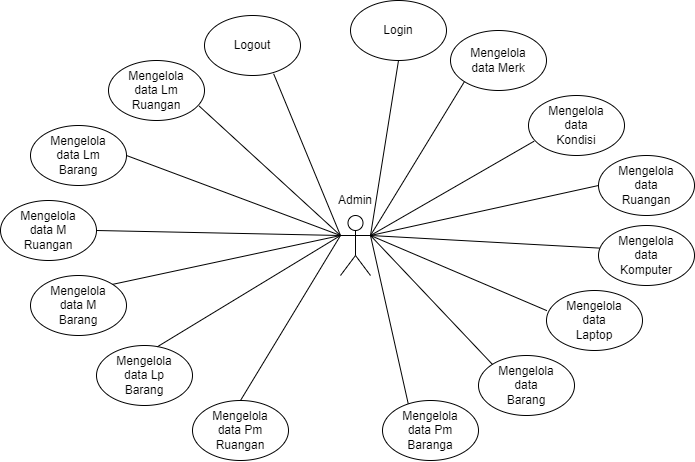

The diagram above was exported from draw.io. Its source (the exported page's mxGraphModel, read from the mxfile embedded in the PNG):
<mxGraphModel dx="1827" dy="1699" grid="1" gridSize="10" guides="1" tooltips="1" connect="1" arrows="1" fold="1" page="1" pageScale="1" pageWidth="827" pageHeight="1169" math="0" shadow="0">
  <root>
    <mxCell id="0" />
    <mxCell id="1" parent="0" />
    <mxCell id="AdX5YhAc2iP8RbeaEVgZ-7" style="rounded=0;orthogonalLoop=1;jettySize=auto;html=1;exitX=1;exitY=0.3333333333333333;exitDx=0;exitDy=0;exitPerimeter=0;startArrow=none;startFill=0;endArrow=none;endFill=0;entryX=0.5;entryY=1;entryDx=0;entryDy=0;" edge="1" parent="1" source="AdX5YhAc2iP8RbeaEVgZ-1" target="AdX5YhAc2iP8RbeaEVgZ-3">
      <mxGeometry relative="1" as="geometry">
        <mxPoint x="129" y="79" as="targetPoint" />
      </mxGeometry>
    </mxCell>
    <mxCell id="AdX5YhAc2iP8RbeaEVgZ-1" value="" style="shape=umlActor;verticalLabelPosition=bottom;verticalAlign=top;html=1;outlineConnect=0;" vertex="1" parent="1">
      <mxGeometry x="100" y="190" width="30" height="60" as="geometry" />
    </mxCell>
    <mxCell id="AdX5YhAc2iP8RbeaEVgZ-3" value="" style="ellipse;whiteSpace=wrap;html=1;" vertex="1" parent="1">
      <mxGeometry x="110" y="-25" width="96" height="60" as="geometry" />
    </mxCell>
    <mxCell id="AdX5YhAc2iP8RbeaEVgZ-6" value="Login" style="text;html=1;align=center;verticalAlign=middle;whiteSpace=wrap;rounded=0;" vertex="1" parent="1">
      <mxGeometry x="128" y="-10" width="60" height="30" as="geometry" />
    </mxCell>
    <mxCell id="AdX5YhAc2iP8RbeaEVgZ-8" value="" style="ellipse;whiteSpace=wrap;html=1;" vertex="1" parent="1">
      <mxGeometry x="210" y="5" width="96" height="60" as="geometry" />
    </mxCell>
    <mxCell id="AdX5YhAc2iP8RbeaEVgZ-9" value="Mengelola data Merk" style="text;html=1;align=center;verticalAlign=middle;whiteSpace=wrap;rounded=0;" vertex="1" parent="1">
      <mxGeometry x="228" y="20" width="60" height="30" as="geometry" />
    </mxCell>
    <mxCell id="AdX5YhAc2iP8RbeaEVgZ-10" style="rounded=0;orthogonalLoop=1;jettySize=auto;html=1;exitX=1;exitY=0.3333333333333333;exitDx=0;exitDy=0;exitPerimeter=0;entryX=0;entryY=1;entryDx=0;entryDy=0;startArrow=none;startFill=0;endArrow=none;endFill=0;" edge="1" parent="1" source="AdX5YhAc2iP8RbeaEVgZ-1" target="AdX5YhAc2iP8RbeaEVgZ-8">
      <mxGeometry relative="1" as="geometry">
        <mxPoint x="140" y="220" as="sourcePoint" />
        <mxPoint x="216" y="91" as="targetPoint" />
      </mxGeometry>
    </mxCell>
    <mxCell id="AdX5YhAc2iP8RbeaEVgZ-12" value="" style="ellipse;whiteSpace=wrap;html=1;" vertex="1" parent="1">
      <mxGeometry x="288" y="70" width="96" height="60" as="geometry" />
    </mxCell>
    <mxCell id="AdX5YhAc2iP8RbeaEVgZ-13" value="Mengelola data Kondisi" style="text;html=1;align=center;verticalAlign=middle;whiteSpace=wrap;rounded=0;" vertex="1" parent="1">
      <mxGeometry x="306" y="85" width="60" height="30" as="geometry" />
    </mxCell>
    <mxCell id="AdX5YhAc2iP8RbeaEVgZ-14" style="rounded=0;orthogonalLoop=1;jettySize=auto;html=1;entryX=0.058;entryY=0.762;entryDx=0;entryDy=0;startArrow=none;startFill=0;endArrow=none;endFill=0;entryPerimeter=0;" edge="1" parent="1" target="AdX5YhAc2iP8RbeaEVgZ-12">
      <mxGeometry relative="1" as="geometry">
        <mxPoint x="130" y="210" as="sourcePoint" />
        <mxPoint x="280" y="120" as="targetPoint" />
      </mxGeometry>
    </mxCell>
    <mxCell id="AdX5YhAc2iP8RbeaEVgZ-15" style="rounded=0;orthogonalLoop=1;jettySize=auto;html=1;startArrow=none;startFill=0;endArrow=none;endFill=0;entryX=0;entryY=0.5;entryDx=0;entryDy=0;" edge="1" parent="1" target="AdX5YhAc2iP8RbeaEVgZ-16">
      <mxGeometry relative="1" as="geometry">
        <mxPoint x="130" y="210" as="sourcePoint" />
        <mxPoint x="310" y="240" as="targetPoint" />
      </mxGeometry>
    </mxCell>
    <mxCell id="AdX5YhAc2iP8RbeaEVgZ-16" value="" style="ellipse;whiteSpace=wrap;html=1;" vertex="1" parent="1">
      <mxGeometry x="358" y="130" width="96" height="60" as="geometry" />
    </mxCell>
    <mxCell id="AdX5YhAc2iP8RbeaEVgZ-17" value="Mengelola data Ruangan" style="text;html=1;align=center;verticalAlign=middle;whiteSpace=wrap;rounded=0;" vertex="1" parent="1">
      <mxGeometry x="376" y="145" width="60" height="30" as="geometry" />
    </mxCell>
    <mxCell id="AdX5YhAc2iP8RbeaEVgZ-18" value="" style="ellipse;whiteSpace=wrap;html=1;" vertex="1" parent="1">
      <mxGeometry x="358" y="200" width="96" height="60" as="geometry" />
    </mxCell>
    <mxCell id="AdX5YhAc2iP8RbeaEVgZ-19" value="Mengelola data Komputer" style="text;html=1;align=center;verticalAlign=middle;whiteSpace=wrap;rounded=0;" vertex="1" parent="1">
      <mxGeometry x="376" y="215" width="60" height="30" as="geometry" />
    </mxCell>
    <mxCell id="AdX5YhAc2iP8RbeaEVgZ-20" style="rounded=0;orthogonalLoop=1;jettySize=auto;html=1;startArrow=none;startFill=0;endArrow=none;endFill=0;entryX=0.013;entryY=0.377;entryDx=0;entryDy=0;entryPerimeter=0;" edge="1" parent="1" target="AdX5YhAc2iP8RbeaEVgZ-18">
      <mxGeometry relative="1" as="geometry">
        <mxPoint x="130" y="210" as="sourcePoint" />
        <mxPoint x="360" y="210" as="targetPoint" />
      </mxGeometry>
    </mxCell>
    <mxCell id="AdX5YhAc2iP8RbeaEVgZ-23" style="rounded=0;orthogonalLoop=1;jettySize=auto;html=1;startArrow=none;startFill=0;endArrow=none;endFill=0;entryX=0.004;entryY=0.336;entryDx=0;entryDy=0;entryPerimeter=0;" edge="1" parent="1" target="AdX5YhAc2iP8RbeaEVgZ-24">
      <mxGeometry relative="1" as="geometry">
        <mxPoint x="130" y="210" as="sourcePoint" />
        <mxPoint x="438" y="230" as="targetPoint" />
      </mxGeometry>
    </mxCell>
    <mxCell id="AdX5YhAc2iP8RbeaEVgZ-24" value="" style="ellipse;whiteSpace=wrap;html=1;" vertex="1" parent="1">
      <mxGeometry x="306" y="265" width="96" height="60" as="geometry" />
    </mxCell>
    <mxCell id="AdX5YhAc2iP8RbeaEVgZ-25" value="Mengelola data Laptop" style="text;html=1;align=center;verticalAlign=middle;whiteSpace=wrap;rounded=0;" vertex="1" parent="1">
      <mxGeometry x="324" y="280" width="60" height="30" as="geometry" />
    </mxCell>
    <mxCell id="AdX5YhAc2iP8RbeaEVgZ-26" value="" style="ellipse;whiteSpace=wrap;html=1;" vertex="1" parent="1">
      <mxGeometry x="238" y="330" width="96" height="60" as="geometry" />
    </mxCell>
    <mxCell id="AdX5YhAc2iP8RbeaEVgZ-27" value="Mengelola data Barang" style="text;html=1;align=center;verticalAlign=middle;whiteSpace=wrap;rounded=0;" vertex="1" parent="1">
      <mxGeometry x="256" y="345" width="60" height="30" as="geometry" />
    </mxCell>
    <mxCell id="AdX5YhAc2iP8RbeaEVgZ-28" value="" style="ellipse;whiteSpace=wrap;html=1;" vertex="1" parent="1">
      <mxGeometry x="142" y="375" width="96" height="60" as="geometry" />
    </mxCell>
    <mxCell id="AdX5YhAc2iP8RbeaEVgZ-29" value="Mengelola data Pm Baranga" style="text;html=1;align=center;verticalAlign=middle;whiteSpace=wrap;rounded=0;" vertex="1" parent="1">
      <mxGeometry x="160" y="390" width="60" height="30" as="geometry" />
    </mxCell>
    <mxCell id="AdX5YhAc2iP8RbeaEVgZ-30" value="" style="ellipse;whiteSpace=wrap;html=1;" vertex="1" parent="1">
      <mxGeometry x="-48" y="375" width="96" height="60" as="geometry" />
    </mxCell>
    <mxCell id="AdX5YhAc2iP8RbeaEVgZ-31" value="Mengelola data Pm Ruangan" style="text;html=1;align=center;verticalAlign=middle;whiteSpace=wrap;rounded=0;" vertex="1" parent="1">
      <mxGeometry x="-30" y="390" width="60" height="30" as="geometry" />
    </mxCell>
    <mxCell id="AdX5YhAc2iP8RbeaEVgZ-32" value="" style="ellipse;whiteSpace=wrap;html=1;" vertex="1" parent="1">
      <mxGeometry x="-144" y="320" width="96" height="60" as="geometry" />
    </mxCell>
    <mxCell id="AdX5YhAc2iP8RbeaEVgZ-33" value="Mengelola data Lp Barang" style="text;html=1;align=center;verticalAlign=middle;whiteSpace=wrap;rounded=0;" vertex="1" parent="1">
      <mxGeometry x="-126" y="335" width="60" height="30" as="geometry" />
    </mxCell>
    <mxCell id="AdX5YhAc2iP8RbeaEVgZ-34" value="" style="ellipse;whiteSpace=wrap;html=1;" vertex="1" parent="1">
      <mxGeometry x="-210" y="250" width="96" height="60" as="geometry" />
    </mxCell>
    <mxCell id="AdX5YhAc2iP8RbeaEVgZ-35" value="Mengelola data M Barang" style="text;html=1;align=center;verticalAlign=middle;whiteSpace=wrap;rounded=0;" vertex="1" parent="1">
      <mxGeometry x="-192" y="265" width="60" height="30" as="geometry" />
    </mxCell>
    <mxCell id="AdX5YhAc2iP8RbeaEVgZ-36" value="" style="ellipse;whiteSpace=wrap;html=1;" vertex="1" parent="1">
      <mxGeometry x="-240" y="175" width="96" height="60" as="geometry" />
    </mxCell>
    <mxCell id="AdX5YhAc2iP8RbeaEVgZ-37" value="Mengelola data M Ruangan" style="text;html=1;align=center;verticalAlign=middle;whiteSpace=wrap;rounded=0;" vertex="1" parent="1">
      <mxGeometry x="-222" y="190" width="60" height="30" as="geometry" />
    </mxCell>
    <mxCell id="AdX5YhAc2iP8RbeaEVgZ-38" value="" style="ellipse;whiteSpace=wrap;html=1;" vertex="1" parent="1">
      <mxGeometry x="-210" y="100" width="96" height="60" as="geometry" />
    </mxCell>
    <mxCell id="AdX5YhAc2iP8RbeaEVgZ-39" value="Mengelola data Lm Barang" style="text;html=1;align=center;verticalAlign=middle;whiteSpace=wrap;rounded=0;" vertex="1" parent="1">
      <mxGeometry x="-192" y="115" width="60" height="30" as="geometry" />
    </mxCell>
    <mxCell id="AdX5YhAc2iP8RbeaEVgZ-40" value="" style="ellipse;whiteSpace=wrap;html=1;" vertex="1" parent="1">
      <mxGeometry x="-132" y="35" width="96" height="60" as="geometry" />
    </mxCell>
    <mxCell id="AdX5YhAc2iP8RbeaEVgZ-41" value="Mengelola data Lm Ruangan" style="text;html=1;align=center;verticalAlign=middle;whiteSpace=wrap;rounded=0;" vertex="1" parent="1">
      <mxGeometry x="-114" y="50" width="60" height="30" as="geometry" />
    </mxCell>
    <mxCell id="AdX5YhAc2iP8RbeaEVgZ-42" value="" style="ellipse;whiteSpace=wrap;html=1;" vertex="1" parent="1">
      <mxGeometry x="-36" y="-10" width="96" height="60" as="geometry" />
    </mxCell>
    <mxCell id="AdX5YhAc2iP8RbeaEVgZ-43" value="Logout" style="text;html=1;align=center;verticalAlign=middle;whiteSpace=wrap;rounded=0;" vertex="1" parent="1">
      <mxGeometry x="-18" y="5" width="60" height="30" as="geometry" />
    </mxCell>
    <mxCell id="AdX5YhAc2iP8RbeaEVgZ-44" style="rounded=0;orthogonalLoop=1;jettySize=auto;html=1;startArrow=none;startFill=0;endArrow=none;endFill=0;entryX=0;entryY=0;entryDx=0;entryDy=0;" edge="1" parent="1" target="AdX5YhAc2iP8RbeaEVgZ-26">
      <mxGeometry relative="1" as="geometry">
        <mxPoint x="130" y="210" as="sourcePoint" />
        <mxPoint x="394" y="340" as="targetPoint" />
      </mxGeometry>
    </mxCell>
    <mxCell id="AdX5YhAc2iP8RbeaEVgZ-45" style="rounded=0;orthogonalLoop=1;jettySize=auto;html=1;startArrow=none;startFill=0;endArrow=none;endFill=0;entryX=0.268;entryY=0.054;entryDx=0;entryDy=0;exitX=1;exitY=0.3333333333333333;exitDx=0;exitDy=0;exitPerimeter=0;entryPerimeter=0;" edge="1" parent="1" source="AdX5YhAc2iP8RbeaEVgZ-1" target="AdX5YhAc2iP8RbeaEVgZ-28">
      <mxGeometry relative="1" as="geometry">
        <mxPoint x="140" y="220" as="sourcePoint" />
        <mxPoint x="334" y="394" as="targetPoint" />
      </mxGeometry>
    </mxCell>
    <mxCell id="AdX5YhAc2iP8RbeaEVgZ-46" style="rounded=0;orthogonalLoop=1;jettySize=auto;html=1;startArrow=none;startFill=0;endArrow=none;endFill=0;entryX=0.5;entryY=0;entryDx=0;entryDy=0;" edge="1" parent="1" target="AdX5YhAc2iP8RbeaEVgZ-30">
      <mxGeometry relative="1" as="geometry">
        <mxPoint x="100" y="210" as="sourcePoint" />
        <mxPoint x="227" y="446" as="targetPoint" />
      </mxGeometry>
    </mxCell>
    <mxCell id="AdX5YhAc2iP8RbeaEVgZ-50" value="Admin" style="text;html=1;align=center;verticalAlign=middle;whiteSpace=wrap;rounded=0;" vertex="1" parent="1">
      <mxGeometry x="85" y="160" width="60" height="30" as="geometry" />
    </mxCell>
    <mxCell id="AdX5YhAc2iP8RbeaEVgZ-51" style="rounded=0;orthogonalLoop=1;jettySize=auto;html=1;startArrow=none;startFill=0;endArrow=none;endFill=0;entryX=0.635;entryY=0.02;entryDx=0;entryDy=0;exitX=0;exitY=0.3333333333333333;exitDx=0;exitDy=0;exitPerimeter=0;entryPerimeter=0;" edge="1" parent="1" source="AdX5YhAc2iP8RbeaEVgZ-1" target="AdX5YhAc2iP8RbeaEVgZ-32">
      <mxGeometry relative="1" as="geometry">
        <mxPoint x="140" y="260" as="sourcePoint" />
        <mxPoint x="125" y="475" as="targetPoint" />
      </mxGeometry>
    </mxCell>
    <mxCell id="AdX5YhAc2iP8RbeaEVgZ-52" style="rounded=0;orthogonalLoop=1;jettySize=auto;html=1;startArrow=none;startFill=0;endArrow=none;endFill=0;entryX=1;entryY=0;entryDx=0;entryDy=0;" edge="1" parent="1" target="AdX5YhAc2iP8RbeaEVgZ-34">
      <mxGeometry relative="1" as="geometry">
        <mxPoint x="100" y="210" as="sourcePoint" />
        <mxPoint x="17" y="441" as="targetPoint" />
      </mxGeometry>
    </mxCell>
    <mxCell id="AdX5YhAc2iP8RbeaEVgZ-53" style="rounded=0;orthogonalLoop=1;jettySize=auto;html=1;startArrow=none;startFill=0;endArrow=none;endFill=0;entryX=1;entryY=0.5;entryDx=0;entryDy=0;" edge="1" parent="1" target="AdX5YhAc2iP8RbeaEVgZ-36">
      <mxGeometry relative="1" as="geometry">
        <mxPoint x="100" y="210" as="sourcePoint" />
        <mxPoint x="-40" y="359" as="targetPoint" />
      </mxGeometry>
    </mxCell>
    <mxCell id="AdX5YhAc2iP8RbeaEVgZ-54" style="rounded=0;orthogonalLoop=1;jettySize=auto;html=1;startArrow=none;startFill=0;endArrow=none;endFill=0;entryX=1;entryY=0.5;entryDx=0;entryDy=0;" edge="1" parent="1" target="AdX5YhAc2iP8RbeaEVgZ-38">
      <mxGeometry relative="1" as="geometry">
        <mxPoint x="100" y="210" as="sourcePoint" />
        <mxPoint x="-111" y="285" as="targetPoint" />
      </mxGeometry>
    </mxCell>
    <mxCell id="AdX5YhAc2iP8RbeaEVgZ-55" style="rounded=0;orthogonalLoop=1;jettySize=auto;html=1;startArrow=none;startFill=0;endArrow=none;endFill=0;entryX=0.945;entryY=0.76;entryDx=0;entryDy=0;entryPerimeter=0;" edge="1" parent="1" target="AdX5YhAc2iP8RbeaEVgZ-40">
      <mxGeometry relative="1" as="geometry">
        <mxPoint x="100" y="210" as="sourcePoint" />
        <mxPoint x="-142" y="210" as="targetPoint" />
      </mxGeometry>
    </mxCell>
    <mxCell id="AdX5YhAc2iP8RbeaEVgZ-56" style="rounded=0;orthogonalLoop=1;jettySize=auto;html=1;startArrow=none;startFill=0;endArrow=none;endFill=0;entryX=0.72;entryY=0.971;entryDx=0;entryDy=0;entryPerimeter=0;" edge="1" parent="1" target="AdX5YhAc2iP8RbeaEVgZ-42">
      <mxGeometry relative="1" as="geometry">
        <mxPoint x="100" y="210" as="sourcePoint" />
        <mxPoint x="-99" y="136" as="targetPoint" />
      </mxGeometry>
    </mxCell>
  </root>
</mxGraphModel>